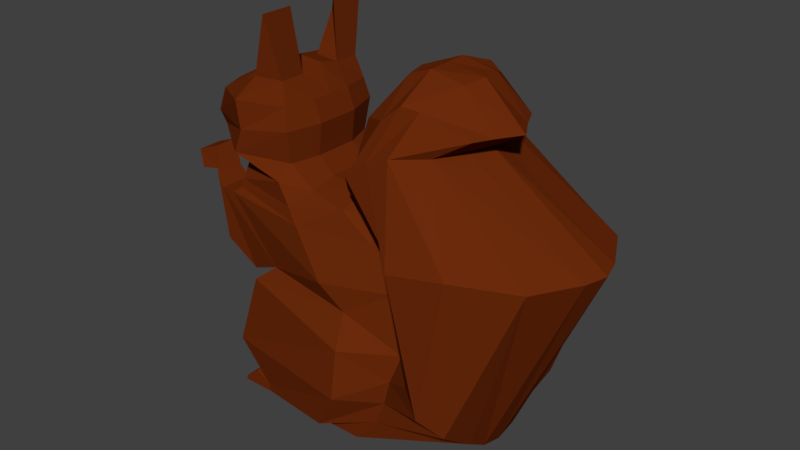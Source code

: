 # Source: squirrel1.blend  (saved by Blender 2.77.0; exported with 4.5.12 LTS)
import bpy
from mathutils import Matrix  # noqa: F401  (used for matrix-valued properties, if any)

bpy.ops.wm.read_factory_settings(use_empty=True)
scene = bpy.context.scene
scene.name = 'Scene'

# ---- collections
col_collection_1 = bpy.data.collections.new('Collection 1'); scene.collection.children.link(col_collection_1)

# ---- materials (node trees are filled in below, after node groups)
mat_squirrelfur = bpy.data.materials.new('squirrelfur')
mat_squirrelfur.alpha_threshold = 0.0
mat_squirrelfur.use_transparent_shadow = False
mat_squirrelfur.diffuse_color = (0.1473, 0.02353, 0.003612, 1.0)
mat_squirrelfur.roughness = 0.5
mat_squirrelfur.specular_intensity = 0.0

# ---- material node trees

# ---- world
world_world = bpy.data.worlds.new('World'); scene.world = world_world
world_world.color = (0.05088, 0.05088, 0.05088)
world_world.use_sun_shadow = False
world_world.sun_shadow_jitter_overblur = 0.0
world_world.cycles.sampling_method = 'MANUAL'

# ---- meshes
me_plane = bpy.data.meshes.new('Plane')
me_plane.from_pydata([(0.2349, 0.6567, 0.9021), (-0.1083, 0.6213, 1.232), (-0.1457, 0.5043, 1.404), (0.0944, 0.5353, 1.457), (-0.2832, 0.5057, 1.337), (-0.375, 0.4642, 1.202), (-0.3398, 0.4642, 1.15), (-0.1738, 0.4953, 1.025), (-0.1385, 0.5773, 0.9413), (0.5488, 0.5513, 0.9189), (0.2491, 0.5418, 1.021), (0.1237, 0.5547, 1.121), (0.1357, 0.5792, 1.266), (0.1205, 0.5557, 1.359), (0.001133, 0.6213, 0.00792), (0.00799, 0.6213, -0.02735), (0.1304, 0.6213, 1.058), (-0.01746, 0.5748, 1.465), (-0.1536, 0.6213, 1.121), (-0.1296, 0.6213, 1.359), (0.5294, 0.6213, -0.02735), (0.6392, 0.6213, 0.1031), (0.759, 0.5959, 0.4697), (0.6647, 0.5659, 0.7044), (-0.1784, 0.5934, 0.911), (0.04797, 0.5757, 0.6178), (0.3528, 0.6213, -0.02735), (0.3917, 0.7098, 0.02637), (0.4709, 0.6213, 0.5761), (0.3726, 0.6698, 0.6904), (0.06609, 0.6016, 1.737), (0.01428, 0.5555, 1.655), (-0.1449, 0.6213, -0.006138), (-0.1496, 0.6213, -0.02899), (-0.3865, 0.4746, 1.035), (-0.3749, 0.4958, 0.9295), (-0.4897, 0.4887, 0.9956), (-0.4662, 0.5004, 0.9144), (1.055, 0.4951, 0.1306), (1.091, 0.6362, 0.2352), (0.8072, 0.6213, 0.4674), (1.354, 0.6213, 0.9799), (1.154, 0.745, 0.9929), (0.8258, 0.6213, 0.848), (0.8279, 0.5583, 1.346), (0.7448, 0.6751, 1.342), (0.4587, 0.5632, 1.104), (1.009, 0.5051, 1.429), (0.8108, 0.5804, 1.527), (0.5722, 0.558, 1.433), (-0.1323, 0.5709, 0.9798), (0.429, 0.5661, 1.003), (0.1817, 0.6213, 0.9636), (-0.2763, 0.5458, 0.6422), (-0.1149, 0.5395, 0.5424), (-0.2495, 0.5793, 0.9102), (-0.3189, 0.5437, 0.9451), (-0.04268, 0.6213, 0.5443), (-0.1611, 0.6213, 0.1931), (0.6873, 0.6213, 0.2217), (0.7171, 0.6213, 0.3403), (0.5012, 0.7354, 0.2217), (0.5063, 0.7176, 0.4453), (0.9577, 0.7587, 0.34), (0.8703, 0.741, 0.4255), (0.9976, 0.8526, 0.9655), (0.8762, 0.7899, 0.9006), (0.6316, 0.6979, 1.286), (0.5345, 0.6768, 1.214), (0.75, 0.5972, 1.558), (0.6809, 0.6236, 1.478), (-0.07081, 0.6213, -0.02817), (-0.07955, 0.6213, 0.04849), (0.2349, -0.001611, 0.9021), (-0.07399, 0.01659, 1.232), (-0.1457, 0.1337, 1.404), (0.0944, 0.1026, 1.457), (-0.2832, 0.1323, 1.337), (-0.375, 0.1737, 1.202), (-0.3398, 0.1737, 1.15), (-0.1738, 0.1426, 1.025), (-0.1385, 0.06062, 0.9413), (0.561, 0.08661, 0.8902), (0.2491, 0.0961, 1.025), (0.1438, 0.08323, 1.121), (0.1517, 0.05871, 1.266), (0.1244, 0.08224, 1.359), (0.001133, 0.01659, 0.00792), (0.00799, 0.01659, -0.02735), (0.1304, 0.01659, 1.058), (-0.01746, 0.06312, 1.465), (-0.1193, 0.01659, 1.121), (-0.0953, 0.01659, 1.359), (0.5294, 0.01659, -0.02735), (0.6392, 0.01659, 0.1031), (0.759, 0.04203, 0.4697), (0.6808, 0.07206, 0.7084), (-0.1784, 0.04522, 0.911), (0.04797, 0.05345, 0.6178), (0.3528, 0.01659, -0.02735), (0.3917, -0.06871, 0.02637), (0.4709, 0.01659, 0.5761), (0.3726, -0.01877, 0.6904), (0.06609, 0.04197, 1.737), (0.01428, 0.07854, 1.655), (-0.1449, 0.01659, -0.006138), (-0.1496, 0.01659, -0.02899), (-0.3865, 0.1495, 1.035), (-0.3749, 0.1436, 0.9295), (-0.4897, 0.1377, 0.9956), (-0.4662, 0.1302, 0.9144), (1.055, 0.1191, 0.1355), (1.045, -0.0456, 0.2545), (0.8143, 0.01659, 0.4794), (1.341, 0.01659, 0.9799), (1.083, -0.1144, 0.9929), (0.7443, 0.01659, 0.848), (0.8688, 0.07477, 1.346), (0.7448, -0.02225, 1.342), (0.4587, 0.07482, 1.104), (1.009, 0.1333, 1.429), (0.8108, 0.07751, 1.512), (0.5722, 0.07448, 1.433), (-0.1323, 0.06706, 0.9798), (0.429, 0.07182, 1.003), (0.1817, 0.01659, 0.9636), (-0.2763, 0.0868, 0.6422), (-0.1149, 0.08863, 0.5424), (-0.2495, 0.04717, 0.9102), (-0.3189, 0.08445, 0.9451), (-0.04268, 0.01659, 0.5443), (-0.1611, 0.01659, 0.1931), (0.6873, 0.01659, 0.2217), (0.7171, 0.01659, 0.3403), (0.5012, -0.1033, 0.2217), (0.5063, -0.07463, 0.4453), (0.9577, -0.1146, 0.34), (0.8703, -0.06744, 0.4255), (0.847, -0.1619, 0.9655), (0.7855, -0.03623, 0.9006), (0.6316, -0.01763, 1.286), (0.5345, -0.02133, 1.214), (0.75, 0.04584, 1.529), (0.6809, 0.01888, 1.466), (-0.07081, 0.01659, -0.02817), (-0.07955, 0.01659, 0.04849), (-0.1457, 0.4198, 1.435), (-0.1457, 0.2182, 1.435), (-0.01746, 0.2182, 1.465), (-0.01746, 0.4198, 1.465), (-0.3749, 0.3807, 0.9295), (-0.3749, 0.2597, 0.9295), (-0.4662, 0.2597, 0.9144), (-0.4662, 0.3807, 0.9144), (-0.2763, 0.4198, 0.6422), (-0.2763, 0.2182, 0.6422), (0.7101, 0.4198, 0.848), (0.7095, 0.2182, 0.848), (0.4389, 0.2182, 1.104), (0.434, 0.4198, 1.104), (-0.2832, 0.4198, 1.359), (-0.2832, 0.2182, 1.359), (-0.4897, 0.3807, 0.9956), (-0.4897, 0.2597, 0.9956), (-0.3865, 0.2597, 1.035), (-0.3865, 0.3807, 1.035), (-0.1149, 0.4198, 0.5424), (-0.1149, 0.2182, 0.5424), (-0.394, 0.4198, 1.231), (-0.394, 0.2182, 1.231), (0.7321, 0.4198, 0.7005), (0.7321, 0.2182, 0.7005), (0.7606, 0.2182, 0.4589), (0.7606, 0.4198, 0.4589), (-0.2495, 0.45, 0.9102), (-0.2495, 0.1995, 0.9102), (-0.1784, 0.2182, 0.911), (-0.1784, 0.4198, 0.911), (0.001133, 0.4198, 0.00792), (0.001133, 0.2182, 0.00792), (-0.1611, 0.2182, 0.1931), (-0.1611, 0.4198, 0.1931), (0.9009, 0.4198, 1.346), (0.9318, 0.2182, 1.346), (1.458, 0.2182, 0.9799), (1.458, 0.4198, 0.9799), (-0.3208, 0.4198, 1.121), (-0.3208, 0.2182, 1.121), (-0.1385, 0.2182, 0.9413), (-0.1385, 0.4198, 0.9413), (-0.3189, 0.4198, 0.9451), (-0.3189, 0.2182, 0.9451), (0.01428, 0.4856, 1.655), (0.01428, 0.1562, 1.655), (0.06609, 0.1928, 1.737), (0.06609, 0.4395, 1.737), (0.9061, 0.4175, 1.594), (0.9009, 0.2159, 1.594), (1.05, 0.2135, 1.429), (1.052, 0.4151, 1.429), (-0.1738, 0.4198, 1.025), (-0.1738, 0.2182, 1.025), (0.778, 0.2182, 0.4674), (0.7785, 0.4198, 0.4674), (0.5227, 0.4243, 1.433), (0.5327, 0.2227, 1.433), (0.6506, 0.2205, 1.585), (0.6507, 0.4221, 1.585), (-0.1323, 0.2182, 0.9798), (-0.1323, 0.4198, 0.9798), (0.7446, 0.4198, 1.623), (0.75, 0.2182, 1.623), (-0.07081, 0.4198, -0.02817), (-0.07081, 0.2182, -0.02817), (-0.1496, 0.2182, -0.02899), (-0.1496, 0.4198, -0.02899), (0.0944, 0.2182, 1.457), (0.0944, 0.4198, 1.457), (0.5811, 0.4198, 0.9699), (0.5811, 0.2182, 0.9699), (1.055, 0.4198, 0.07243), (1.055, 0.2182, 0.07243), (0.5294, 0.2182, -0.02735), (0.5294, 0.4198, -0.02735), (-0.04268, 0.4198, 0.5443), (-0.04268, 0.2182, 0.5443), (0.04797, 0.2182, 0.6178), (0.04797, 0.4198, 0.6178), (-0.07955, 0.4198, 0.04849), (-0.07955, 0.2182, 0.04849), (-0.1449, 0.2182, -0.006138), (-0.1449, 0.4198, -0.006138), (0.2491, 0.4198, 1.053), (0.2491, 0.2182, 1.053), (0.429, 0.2182, 1.043), (0.429, 0.4198, 1.043), (0.00799, 0.4198, -0.02735), (0.00799, 0.2182, -0.02735), (0.1722, 0.4198, 1.121), (0.1722, 0.2182, 1.121), (0.1882, 0.4198, 1.266), (0.1882, 0.2182, 1.266), (0.1528, 0.4198, 1.359), (0.1528, 0.2182, 1.359), (0.3528, 0.2182, -0.02735), (0.3528, 0.4198, -0.02735), (-0.1457, 0.319, 1.445), (-0.01746, 0.319, 1.49), (0.6951, 0.319, 0.848), (0.429, 0.319, 1.104), (-0.2832, 0.319, 1.359), (-0.394, 0.319, 1.231), (0.7321, 0.319, 0.7005), (0.7606, 0.319, 0.4589), (0.1159, 0.319, 0.00792), (-0.04639, 0.319, 0.1931), (0.965, 0.319, 1.346), (1.486, 0.319, 0.9799), (-0.3208, 0.319, 1.121), (-0.1385, 0.319, 0.9413), (0.9262, 0.3167, 1.604), (1.112, 0.3143, 1.429), (-0.1738, 0.319, 1.025), (0.7784, 0.319, 0.4674), (0.4981, 0.3235, 1.433), (0.6254, 0.3213, 1.585), (-0.1323, 0.319, 0.9798), (0.75, 0.319, 1.623), (0.0944, 0.319, 1.482), (0.5811, 0.319, 0.9699), (1.055, 0.319, 0.04803), (0.5294, 0.319, -0.02735), (0.07208, 0.319, 0.5443), (0.1627, 0.319, 0.6178), (0.2491, 0.319, 1.053), (0.429, 0.319, 1.043), (0.00799, 0.319, -0.02735), (0.1722, 0.319, 1.121), (0.1882, 0.319, 1.266), (0.1528, 0.319, 1.359), (0.3528, 0.319, -0.02735), (-0.06369, 0.319, 0.911)], [], [(19, 17, 3, 13), (29, 0, 9, 23), (52, 16, 10, 51), (16, 18, 11, 10), (18, 1, 12, 11), (1, 19, 13, 12), (25, 24, 29, 28), (15, 14, 27, 26), (57, 25, 28, 62), (26, 27, 21, 20), (62, 28, 22, 60), (28, 29, 23, 22), (5, 4, 19, 1), (6, 5, 1, 18), (7, 6, 18, 16), (50, 7, 16, 52), (24, 8, 0, 29), (4, 2, 17, 19), (17, 31, 30, 3), (71, 33, 32, 72), (53, 35, 34, 56), (35, 37, 36, 34), (59, 63, 39, 21), (21, 39, 38, 20), (63, 65, 42, 39), (39, 42, 41, 38), (65, 67, 45, 42), (42, 45, 44, 41), (67, 69, 48, 45), (45, 48, 47, 44), (8, 50, 52, 0), (0, 52, 51, 9), (25, 54, 55, 24), (54, 53, 56, 55), (46, 49, 70, 68), (68, 70, 69, 67), (43, 46, 68, 66), (66, 68, 67, 65), (40, 43, 66, 64), (64, 66, 65, 63), (22, 40, 64, 60), (60, 64, 63, 59), (27, 61, 59, 21), (61, 62, 60, 59), (14, 58, 61, 27), (58, 57, 62, 61), (15, 71, 72, 14), (92, 86, 76, 90), (102, 96, 82, 73), (125, 124, 83, 89), (89, 83, 84, 91), (91, 84, 85, 74), (74, 85, 86, 92), (98, 101, 102, 97), (88, 99, 100, 87), (130, 135, 101, 98), (99, 93, 94, 100), (135, 133, 95, 101), (101, 95, 96, 102), (78, 74, 92, 77), (79, 91, 74, 78), (80, 89, 91, 79), (123, 125, 89, 80), (97, 102, 73, 81), (77, 92, 90, 75), (90, 76, 103, 104), (144, 145, 105, 106), (126, 129, 107, 108), (108, 107, 109, 110), (132, 94, 112, 136), (94, 93, 111, 112), (136, 112, 115, 138), (112, 111, 114, 115), (138, 115, 118, 140), (115, 114, 117, 118), (140, 118, 121, 142), (118, 117, 120, 121), (81, 73, 125, 123), (73, 82, 124, 125), (98, 97, 128, 127), (127, 128, 129, 126), (119, 141, 143, 122), (141, 140, 142, 143), (116, 139, 141, 119), (139, 138, 140, 141), (113, 137, 139, 116), (137, 136, 138, 139), (95, 133, 137, 113), (133, 132, 136, 137), (100, 94, 132, 134), (134, 132, 133, 135), (87, 100, 134, 131), (131, 134, 135, 130), (88, 87, 145, 144), (148, 147, 75, 90), (152, 151, 108, 110), (151, 155, 126, 108), (158, 157, 116, 119), (147, 161, 77, 75), (164, 163, 109, 107), (155, 167, 127, 126), (161, 169, 78, 77), (172, 171, 96, 95), (176, 175, 128, 97), (180, 179, 87, 131), (184, 183, 117, 114), (169, 187, 79, 78), (188, 176, 97, 81), (175, 191, 129, 128), (194, 193, 104, 103), (198, 197, 121, 120), (187, 201, 80, 79), (202, 172, 95, 113), (193, 148, 90, 104), (206, 205, 122, 143), (208, 188, 81, 123), (197, 211, 142, 121), (214, 213, 144, 106), (216, 194, 103, 76), (205, 158, 119, 122), (171, 219, 82, 96), (211, 206, 143, 142), (222, 221, 111, 93), (226, 225, 130, 98), (179, 229, 145, 87), (230, 214, 106, 105), (234, 233, 83, 124), (225, 180, 131, 130), (213, 237, 88, 144), (183, 198, 120, 117), (233, 239, 84, 83), (229, 230, 105, 145), (201, 208, 123, 80), (239, 241, 85, 84), (157, 202, 113, 116), (219, 234, 124, 82), (241, 243, 86, 85), (167, 226, 98, 127), (221, 184, 114, 111), (244, 222, 93, 99), (191, 164, 107, 129), (243, 216, 76, 86), (237, 244, 99, 88), (163, 152, 110, 109), (36, 37, 153, 162), (15, 26, 245, 236), (276, 280, 244, 237), (13, 3, 217, 242), (279, 268, 216, 243), (56, 34, 165, 190), (26, 20, 223, 245), (280, 271, 222, 244), (38, 41, 185, 220), (270, 257, 184, 221), (54, 25, 227, 166), (12, 13, 242, 240), (278, 279, 243, 241), (9, 51, 235, 218), (269, 275, 234, 219), (43, 40, 203, 156), (248, 263, 202, 157), (11, 12, 240, 238), (277, 278, 241, 239), (7, 50, 209, 200), (262, 266, 208, 201), (72, 32, 231, 228), (236, 178, 228, 212), (10, 11, 238, 232), (274, 277, 239, 233), (44, 47, 199, 182), (256, 261, 198, 183), (71, 15, 236, 212), (229, 213, 214, 230), (57, 58, 181, 224), (272, 255, 180, 225), (51, 10, 232, 235), (275, 274, 233, 234), (32, 33, 215, 231), (228, 231, 215, 212), (14, 72, 228, 178), (254, 178, 236, 276), (25, 57, 224, 227), (273, 272, 225, 226), (20, 38, 220, 223), (271, 270, 221, 222), (69, 70, 207, 210), (267, 265, 206, 211), (23, 9, 218, 170), (252, 269, 219, 171), (49, 46, 159, 204), (264, 249, 158, 205), (3, 30, 195, 217), (217, 195, 192, 149), (33, 71, 212, 215), (229, 179, 237, 213), (48, 69, 210, 196), (260, 267, 211, 197), (50, 8, 189, 209), (266, 259, 188, 208), (70, 49, 204, 207), (265, 264, 205, 206), (31, 17, 149, 192), (247, 148, 216, 268), (40, 22, 173, 203), (263, 253, 172, 202), (6, 7, 200, 186), (258, 262, 201, 187), (47, 48, 196, 199), (261, 260, 197, 198), (30, 31, 192, 195), (216, 148, 193, 194), (55, 56, 190, 174), (151, 164, 191, 155), (8, 24, 177, 189), (165, 162, 153, 150), (5, 6, 186, 168), (251, 258, 187, 169), (41, 44, 182, 185), (257, 256, 183, 184), (58, 14, 178, 181), (255, 254, 179, 180), (24, 55, 174, 177), (164, 151, 152, 163), (22, 23, 170, 173), (253, 252, 171, 172), (4, 5, 168, 160), (250, 251, 169, 161), (53, 54, 166, 154), (34, 36, 162, 165), (2, 4, 160, 146), (246, 250, 161, 147), (46, 43, 156, 159), (249, 248, 157, 158), (35, 53, 154, 150), (37, 35, 150, 153), (17, 2, 146, 149), (247, 246, 147, 148), (150, 154, 190, 165), (155, 191, 175, 167), (226, 167, 175, 176), (190, 154, 166, 174), (227, 177, 174, 166), (259, 189, 177, 281), (273, 281, 177, 227), (226, 176, 281, 273), (188, 259, 281, 176), (149, 146, 246, 247), (159, 156, 248, 249), (146, 160, 250, 246), (160, 168, 251, 250), (173, 170, 252, 253), (181, 178, 254, 255), (185, 182, 256, 257), (168, 186, 258, 251), (199, 196, 260, 261), (186, 200, 262, 258), (203, 173, 253, 263), (149, 247, 268, 217), (207, 204, 264, 265), (209, 189, 259, 266), (196, 210, 267, 260), (204, 159, 249, 264), (170, 218, 269, 252), (210, 207, 265, 267), (223, 220, 270, 271), (227, 224, 272, 273), (179, 254, 276, 237), (235, 232, 274, 275), (224, 181, 255, 272), (182, 199, 261, 256), (232, 238, 277, 274), (200, 209, 266, 262), (238, 240, 278, 277), (156, 203, 263, 248), (218, 235, 275, 269), (240, 242, 279, 278), (220, 185, 257, 270), (245, 223, 271, 280), (242, 217, 268, 279), (236, 245, 280, 276)])
me_plane.materials.append(mat_squirrelfur)
me_plane.use_remesh_preserve_volume = False
me_plane.use_remesh_preserve_attributes = False
me_plane.use_mirror_vertex_groups = False
me_plane.update()

# ---- objects
ob_plane = bpy.data.objects.new('Plane', me_plane)

# ---- transforms, parenting, visibility, modifiers, constraints
ob_plane.location = (0.0, 0.0, 0.0)
ob_plane.scale = (3.971, 3.971, 3.971)
ob_plane.lineart.crease_threshold = 0.0

# ---- collection membership
col_collection_1.objects.link(ob_plane)

# ---- scene / render settings (as saved in the file)
scene.frame_start = 1; scene.frame_end = 250; scene.frame_set(1)
scene.render.engine = 'BLENDER_EEVEE_NEXT'
scene.render.resolution_percentage = 50
scene.render.dither_intensity = 0.0
scene.cycles.use_denoising = False
scene.cycles.samples = 128
scene.cycles.sampling_pattern = 'TABULATED_SOBOL'
scene.cycles.light_sampling_threshold = 0.0
scene.cycles.use_adaptive_sampling = False
scene.cycles.use_light_tree = False
scene.cycles.blur_glossy = 0.0
scene.cycles.sample_clamp_indirect = 0.0
scene.view_settings.view_transform = 'Standard'
bpy.context.view_layer.update()

# ---- added for rendering (the .blend has no active camera and no usable light): camera, sun
cam_auto = bpy.data.cameras.new('AutoCamera')
cam_auto.lens = 50.0
cam_auto.sensor_width = 36.0
cam_auto.clip_end = 1000.0
ob_auto_camera = bpy.data.objects.new('AutoCamera', cam_auto)
scene.collection.objects.link(ob_auto_camera)
ob_auto_camera.location = (12.4025, -11.1385, 11.7316)
ob_auto_camera.rotation_euler = (1.09748, -7.21219e-08, 0.694738)
scene.camera = ob_auto_camera
light_auto_sun = bpy.data.lights.new('AutoSun', 'SUN')
light_auto_sun.energy = 3.0
light_auto_sun.angle = 0.0523599
ob_auto_sun = bpy.data.objects.new('AutoSun', light_auto_sun)
scene.collection.objects.link(ob_auto_sun)
ob_auto_sun.rotation_euler = (0.872665, 0.174533, 0.523599)
bpy.context.view_layer.update()
